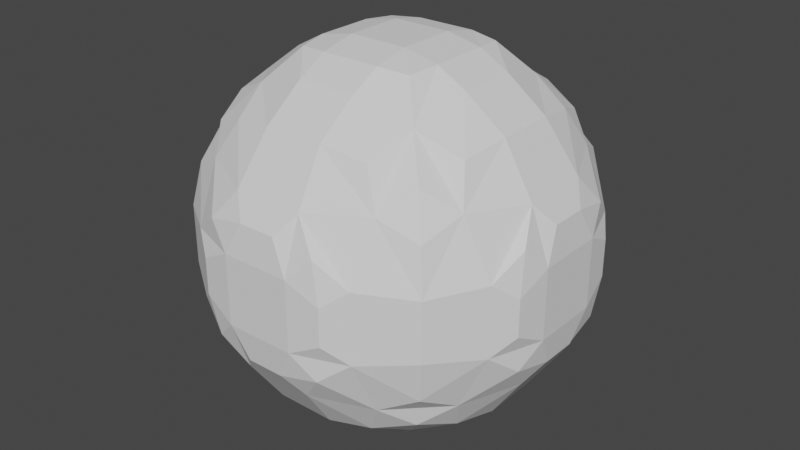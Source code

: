 # Source: Planet.blend  (saved by Blender 2.83.18; exported with 4.5.12 LTS)
import bpy
from mathutils import Matrix  # noqa: F401  (used for matrix-valued properties, if any)

bpy.ops.wm.read_factory_settings(use_empty=True)
scene = bpy.context.scene
scene.name = 'Scene'

# ---- collections
col_collection = bpy.data.collections.new('Collection'); scene.collection.children.link(col_collection)

# ---- world
world_world = bpy.data.worlds.new('World'); scene.world = world_world
world_world.use_nodes = True; world_world.node_tree.nodes.clear()
_N = world_world.node_tree.nodes; _L = world_world.node_tree.links
n0 = _N.new('ShaderNodeOutputWorld'); n0.name = 'World Output'; n0.location = (300, 300)
n1 = _N.new('ShaderNodeBackground'); n1.name = 'Background'; n1.location = (10, 300)
n1.inputs[0].default_value = (0.05088, 0.05088, 0.05088, 1.0)
_L.new(n1.outputs[0], n0.inputs[0])
n0.is_active_output = True
world_world.color = (0.05088, 0.05088, 0.05088)
world_world.use_sun_shadow = False
world_world.sun_shadow_jitter_overblur = 0.0

# ---- meshes
me_sphere = bpy.data.meshes.new('Sphere')
me_sphere.from_pydata([(-0.9163, -0.3363, -0.09252), (-0.9163, -0.09252, -0.3364), (-0.9394, -0.1755, -0.1755), (-0.643, -0.643, -0.3698), (-0.6808, -0.6808, -0.15), (-0.6423, -0.3693, -0.6422), (-0.7103, -0.4616, -0.4619), (-0.8438, -0.4418, -0.1755), (-0.6803, -0.15, -0.6803), (-0.8434, -0.1755, -0.4418), (-0.8986, -0.2925, -0.2925), (-0.3363, -0.9163, -0.09252), (-0.3693, -0.6423, -0.6422), (-0.4616, -0.7103, -0.4619), (-0.4418, -0.8438, -0.1755), (-0.3011, -0.3011, -0.9005), (-0.4352, -0.4352, -0.7422), (-0.5693, -0.5693, -0.5698), (-0.3282, -0.15, -0.9126), (-0.4782, -0.15, -0.8303), (-0.09252, -0.9163, -0.3364), (-0.1755, -0.9394, -0.1755), (-0.15, -0.6803, -0.6803), (-0.1755, -0.8434, -0.4418), (-0.2925, -0.8986, -0.2925), (-0.15, -0.3282, -0.9126), (-0.15, -0.4782, -0.8303), (-0.15, -0.15, -0.9498), (-0.9163, -0.3363, 0.09252), (-0.9394, -0.1755, 0.1755), (-0.9163, -0.09252, 0.3364), (-0.6808, -0.6808, 0.15), (-0.643, -0.643, 0.3698), (-0.8438, -0.4418, 0.1755), (-0.7103, -0.4616, 0.4619), (-0.6423, -0.3693, 0.6422), (-0.8986, -0.2925, 0.2925), (-0.8434, -0.1755, 0.4418), (-0.6803, -0.15, 0.6803), (-0.3363, -0.9163, 0.09252), (-0.4418, -0.8438, 0.1755), (-0.4616, -0.7103, 0.4619), (-0.3693, -0.6423, 0.6422), (-0.5693, -0.5693, 0.5698), (-0.4352, -0.4352, 0.7422), (-0.3011, -0.3011, 0.9005), (-0.4782, -0.15, 0.8303), (-0.3282, -0.15, 0.9126), (-0.1755, -0.9394, 0.1755), (-0.09252, -0.9163, 0.3364), (-0.2925, -0.8986, 0.2925), (-0.1755, -0.8434, 0.4418), (-0.15, -0.6803, 0.6803), (-0.15, -0.4782, 0.8303), (-0.15, -0.3282, 0.9126), (-0.15, -0.15, 0.9498), (-0.9163, 0.09252, -0.3364), (-0.9394, 0.1755, -0.1755), (-0.9163, 0.3363, -0.09252), (-0.6803, 0.15, -0.6803), (-0.8434, 0.1755, -0.4418), (-0.8986, 0.2925, -0.2925), (-0.6423, 0.3693, -0.6422), (-0.7103, 0.4616, -0.4619), (-0.8438, 0.4418, -0.1755), (-0.643, 0.643, -0.3698), (-0.6808, 0.6808, -0.15), (-0.3282, 0.15, -0.9126), (-0.4782, 0.15, -0.8303), (-0.3011, 0.3011, -0.9005), (-0.4352, 0.4352, -0.7422), (-0.5693, 0.5693, -0.5698), (-0.3693, 0.6423, -0.6422), (-0.4616, 0.7103, -0.4619), (-0.4418, 0.8438, -0.1755), (-0.3363, 0.9163, -0.09252), (-0.15, 0.15, -0.9498), (-0.15, 0.3282, -0.9126), (-0.15, 0.4782, -0.8303), (-0.15, 0.6803, -0.6803), (-0.1755, 0.8434, -0.4418), (-0.2925, 0.8986, -0.2925), (-0.09252, 0.9163, -0.3364), (-0.1755, 0.9394, -0.1755), (-0.9394, 0.1755, 0.1755), (-0.9163, 0.09252, 0.3364), (-0.9163, 0.3363, 0.09252), (-0.8986, 0.2925, 0.2925), (-0.8434, 0.1755, 0.4418), (-0.6803, 0.15, 0.6803), (-0.8438, 0.4418, 0.1755), (-0.7103, 0.4616, 0.4619), (-0.6423, 0.3693, 0.6422), (-0.6808, 0.6808, 0.15), (-0.643, 0.643, 0.3698), (-0.4782, 0.15, 0.8303), (-0.3282, 0.15, 0.9126), (-0.5693, 0.5693, 0.5698), (-0.4352, 0.4352, 0.7422), (-0.3011, 0.3011, 0.9005), (-0.4418, 0.8438, 0.1755), (-0.4616, 0.7103, 0.4619), (-0.3693, 0.6423, 0.6422), (-0.3363, 0.9163, 0.09252), (-0.15, 0.15, 0.9498), (-0.15, 0.4782, 0.8303), (-0.15, 0.3282, 0.9126), (-0.2925, 0.8986, 0.2925), (-0.1755, 0.8434, 0.4418), (-0.15, 0.6803, 0.6803), (-0.1755, 0.9394, 0.1755), (-0.09252, 0.9163, 0.3364), (0.09252, -0.9163, -0.3364), (0.1755, -0.9394, -0.1755), (0.15, -0.6803, -0.6803), (0.1755, -0.8434, -0.4418), (0.2925, -0.8986, -0.2925), (0.15, -0.3282, -0.9126), (0.15, -0.4782, -0.8303), (0.15, -0.15, -0.9498), (0.3363, -0.9163, -0.09252), (0.3693, -0.6423, -0.6422), (0.4616, -0.7103, -0.4619), (0.4418, -0.8438, -0.1755), (0.3011, -0.3011, -0.9005), (0.4352, -0.4352, -0.7422), (0.5693, -0.5693, -0.5698), (0.3282, -0.15, -0.9126), (0.4782, -0.15, -0.8303), (0.643, -0.643, -0.3698), (0.6808, -0.6808, -0.15), (0.6423, -0.3693, -0.6422), (0.7103, -0.4616, -0.4619), (0.8438, -0.4418, -0.1755), (0.6803, -0.15, -0.6803), (0.8434, -0.1755, -0.4418), (0.8986, -0.2925, -0.2925), (0.9163, -0.3363, -0.09252), (0.9163, -0.09252, -0.3364), (0.9394, -0.1755, -0.1755), (0.1755, -0.9394, 0.1755), (0.09252, -0.9163, 0.3364), (0.2925, -0.8986, 0.2925), (0.1755, -0.8434, 0.4418), (0.15, -0.6803, 0.6803), (0.15, -0.4782, 0.8303), (0.15, -0.3282, 0.9126), (0.15, -0.15, 0.9498), (0.3363, -0.9163, 0.09252), (0.4418, -0.8438, 0.1755), (0.4616, -0.7103, 0.4619), (0.3693, -0.6423, 0.6422), (0.5693, -0.5693, 0.5698), (0.4352, -0.4352, 0.7422), (0.3011, -0.3011, 0.9005), (0.4782, -0.15, 0.8303), (0.3282, -0.15, 0.9126), (0.6808, -0.6808, 0.15), (0.643, -0.643, 0.3698), (0.8438, -0.4418, 0.1755), (0.7103, -0.4616, 0.4619), (0.6423, -0.3693, 0.6422), (0.8986, -0.2925, 0.2925), (0.8434, -0.1755, 0.4418), (0.6803, -0.15, 0.6803), (0.9163, -0.3363, 0.09252), (0.9394, -0.1755, 0.1755), (0.9163, -0.09252, 0.3364), (0.15, 0.15, -0.9498), (0.15, 0.3282, -0.9126), (0.15, 0.4782, -0.8303), (0.15, 0.6803, -0.6803), (0.1755, 0.8434, -0.4418), (0.2925, 0.8986, -0.2925), (0.09252, 0.9163, -0.3364), (0.1755, 0.9394, -0.1755), (0.3282, 0.15, -0.9126), (0.4782, 0.15, -0.8303), (0.3011, 0.3011, -0.9005), (0.4352, 0.4352, -0.7422), (0.5693, 0.5693, -0.5698), (0.3693, 0.6423, -0.6422), (0.4616, 0.7103, -0.4619), (0.4418, 0.8438, -0.1755), (0.3363, 0.9163, -0.09252), (0.6803, 0.15, -0.6803), (0.8434, 0.1755, -0.4418), (0.8986, 0.2925, -0.2925), (0.6423, 0.3693, -0.6422), (0.7103, 0.4616, -0.4619), (0.8438, 0.4418, -0.1755), (0.643, 0.643, -0.3698), (0.6808, 0.6808, -0.15), (0.9163, 0.09252, -0.3364), (0.9394, 0.1755, -0.1755), (0.9163, 0.3363, -0.09252), (0.15, 0.15, 0.9498), (0.15, 0.4782, 0.8303), (0.15, 0.3282, 0.9126), (0.2925, 0.8986, 0.2925), (0.1755, 0.8434, 0.4418), (0.15, 0.6803, 0.6803), (0.1755, 0.9394, 0.1755), (0.09252, 0.9163, 0.3364), (0.4782, 0.15, 0.8303), (0.3282, 0.15, 0.9126), (0.5693, 0.5693, 0.5698), (0.4352, 0.4352, 0.7422), (0.3011, 0.3011, 0.9005), (0.4418, 0.8438, 0.1755), (0.4616, 0.7103, 0.4619), (0.3693, 0.6423, 0.6422), (0.3363, 0.9163, 0.09252), (0.8986, 0.2925, 0.2925), (0.8434, 0.1755, 0.4418), (0.6803, 0.15, 0.6803), (0.8438, 0.4418, 0.1755), (0.7103, 0.4616, 0.4619), (0.6423, 0.3693, 0.6422), (0.6808, 0.6808, 0.15), (0.643, 0.643, 0.3698), (0.9394, 0.1755, 0.1755), (0.9163, 0.09252, 0.3364), (0.9163, 0.3363, 0.09252)], [], [(6, 3, 4, 7), (8, 5, 6, 9), (9, 6, 7, 10), (2, 1, 9, 10), (10, 7, 0, 2), (4, 3, 13, 14), (16, 12, 13, 17), (6, 5, 16, 17), (17, 13, 3, 6), (18, 15, 16, 19), (19, 16, 5, 8), (13, 12, 22, 23), (23, 20, 21, 24), (14, 13, 23, 24), (24, 21, 11, 14), (16, 15, 25, 26), (26, 22, 12, 16), (27, 25, 15, 18), (2, 0, 28, 29), (7, 4, 31, 33), (28, 0, 7, 33), (33, 31, 32, 34), (29, 28, 33, 36), (36, 33, 34, 37), (30, 29, 36, 37), (37, 34, 35, 38), (14, 11, 39, 40), (31, 4, 14, 40), (32, 31, 40, 41), (34, 32, 41, 43), (43, 41, 42, 44), (35, 34, 43, 44), (38, 35, 44, 46), (46, 44, 45, 47), (39, 11, 21, 48), (40, 39, 48, 50), (50, 48, 49, 51), (41, 40, 50, 51), (42, 41, 51, 52), (44, 42, 52, 53), (45, 44, 53, 54), (47, 45, 54, 55), (56, 1, 2, 57), (59, 8, 9, 60), (60, 9, 1, 56), (61, 60, 56, 57), (62, 59, 60, 63), (63, 60, 61, 64), (64, 61, 57, 58), (65, 63, 64, 66), (67, 18, 19, 68), (68, 19, 8, 59), (69, 67, 68, 70), (70, 68, 59, 62), (71, 70, 62, 63), (72, 70, 71, 73), (73, 71, 63, 65), (74, 73, 65, 66), (76, 27, 18, 67), (77, 76, 67, 69), (78, 77, 69, 70), (79, 78, 70, 72), (80, 79, 72, 73), (81, 80, 73, 74), (82, 80, 81, 83), (83, 81, 74, 75), (57, 2, 29, 84), (84, 29, 30, 85), (58, 57, 84, 86), (88, 87, 84, 85), (85, 30, 37, 88), (88, 37, 38, 89), (90, 64, 58, 86), (86, 84, 87, 90), (90, 87, 88, 91), (91, 88, 89, 92), (66, 64, 90, 93), (93, 90, 91, 94), (89, 38, 46, 95), (95, 46, 47, 96), (98, 97, 91, 92), (92, 89, 95, 98), (98, 95, 96, 99), (100, 74, 66, 93), (101, 100, 93, 94), (94, 91, 97, 101), (101, 97, 98, 102), (75, 74, 100, 103), (96, 47, 55, 104), (106, 105, 98, 99), (99, 96, 104, 106), (108, 107, 100, 101), (109, 108, 101, 102), (102, 98, 105, 109), (110, 83, 75, 103), (103, 100, 107, 110), (110, 107, 108, 111), (21, 20, 112, 113), (23, 22, 114, 115), (115, 112, 20, 23), (116, 113, 112, 115), (26, 25, 117, 118), (118, 114, 22, 26), (119, 117, 25, 27), (115, 114, 121, 122), (116, 115, 122, 123), (123, 120, 113, 116), (118, 117, 124, 125), (125, 121, 114, 118), (126, 122, 121, 125), (127, 124, 117, 119), (128, 125, 124, 127), (123, 122, 129, 130), (126, 125, 131, 132), (132, 129, 122, 126), (133, 130, 129, 132), (134, 131, 125, 128), (135, 132, 131, 134), (136, 133, 132, 135), (136, 135, 138, 139), (139, 137, 133, 136), (48, 21, 113, 140), (49, 48, 140, 141), (143, 141, 140, 142), (51, 49, 141, 143), (52, 51, 143, 144), (53, 52, 144, 145), (54, 53, 145, 146), (55, 54, 146, 147), (140, 113, 120, 148), (149, 148, 120, 123), (142, 140, 148, 149), (143, 142, 149, 150), (144, 143, 150, 151), (153, 151, 150, 152), (145, 144, 151, 153), (146, 145, 153, 154), (156, 154, 153, 155), (147, 146, 154, 156), (149, 123, 130, 157), (150, 149, 157, 158), (159, 157, 130, 133), (160, 158, 157, 159), (152, 150, 158, 160), (153, 152, 160, 161), (163, 160, 159, 162), (164, 161, 160, 163), (155, 153, 161, 164), (159, 133, 137, 165), (166, 165, 137, 139), (162, 159, 165, 166), (163, 162, 166, 167), (168, 119, 27, 76), (169, 168, 76, 77), (170, 169, 77, 78), (171, 170, 78, 79), (172, 171, 79, 80), (174, 172, 80, 82), (175, 173, 172, 174), (175, 174, 82, 83), (176, 127, 119, 168), (177, 128, 127, 176), (178, 176, 168, 169), (179, 177, 176, 178), (179, 178, 169, 170), (181, 179, 170, 171), (182, 180, 179, 181), (182, 181, 171, 172), (183, 182, 172, 173), (184, 183, 173, 175), (185, 134, 128, 177), (186, 135, 134, 185), (188, 185, 177, 179), (189, 186, 185, 188), (189, 188, 179, 180), (190, 187, 186, 189), (191, 189, 180, 182), (192, 190, 189, 191), (192, 191, 182, 183), (193, 138, 135, 186), (194, 139, 138, 193), (194, 193, 186, 187), (195, 194, 187, 190), (104, 55, 147, 196), (198, 197, 105, 106), (106, 104, 196, 198), (201, 200, 108, 109), (109, 105, 197, 201), (202, 175, 83, 110), (203, 200, 199, 202), (203, 202, 110, 111), (111, 108, 200, 203), (205, 156, 155, 204), (196, 147, 156, 205), (208, 205, 204, 207), (208, 207, 197, 198), (198, 196, 205, 208), (210, 209, 199, 200), (211, 207, 206, 210), (211, 210, 200, 201), (201, 197, 207, 211), (212, 209, 183, 184), (212, 184, 175, 202), (202, 199, 209, 212), (215, 164, 163, 214), (204, 155, 164, 215), (217, 214, 213, 216), (218, 215, 214, 217), (218, 217, 206, 207), (207, 204, 215, 218), (219, 216, 190, 192), (219, 192, 183, 209), (220, 217, 216, 219), (220, 219, 209, 210), (210, 206, 217, 220), (221, 166, 139, 194), (222, 167, 166, 221), (222, 221, 213, 214), (214, 163, 167, 222), (223, 221, 194, 195), (223, 195, 190, 216), (216, 213, 221, 223)])
_uv = me_sphere.uv_layers.new(name='UVMap')
_uv.uv.foreach_set('vector', [0.1698, 0.5973, 0.1777, 0.535, 0.2244, 0.522, 0.2422, 0.6041, 0.1245, 0.7044, 0.1263, 0.6291, 0.1698, 0.5973, 0.192, 0.6956, 0.192, 0.6956, 0.1698, 0.5973, 0.2422, 0.6041, 0.2278, 0.6554, 0.2555, 0.6956, 0.222, 0.7242, 0.192, 0.6956, 0.2278, 0.6554, 0.2278, 0.6554, 0.2422, 0.6041, 0.2679, 0.6404, 0.2555, 0.6956, 0.5875, 0.9522, 0.5448, 0.9963, 0.4996, 0.9744, 0.5438, 0.9002, 0.07873, 0.6064, 0.0884, 0.5353, 0.1352, 0.5119, 0.1298, 0.5603, 0.1698, 0.5973, 0.1263, 0.6291, 0.07873, 0.6064, 0.1298, 0.5603, 0.1298, 0.5603, 0.1352, 0.5119, 0.1777, 0.535, 0.1698, 0.5973, 0.03177, 0.7044, 0.03029, 0.6525, 0.07873, 0.6064, 0.06813, 0.7044, 0.06813, 0.7044, 0.07873, 0.6064, 0.1263, 0.6291, 0.1245, 0.7044, 0.4996, 0.9744, 0.4544, 0.9957, 0.4119, 0.9515, 0.4557, 0.8999, 0.4557, 0.8999, 0.4595, 0.8541, 0.4999, 0.8353, 0.4998, 0.8922, 0.5438, 0.9002, 0.4996, 0.9744, 0.4557, 0.8999, 0.4998, 0.8922, 0.4998, 0.8922, 0.4999, 0.8353, 0.5402, 0.8544, 0.5438, 0.9002, 0.07873, 0.6064, 0.03029, 0.6525, 0.006996, 0.6432, 0.0225, 0.5916, 0.0225, 0.5916, 0.05075, 0.5222, 0.0884, 0.5353, 0.07873, 0.6064, 0.4636, 0.04658, 0.4219, 0.05298, 0.4283, 0.01013, 0.4636, 0.0, 0.2555, 0.6956, 0.2679, 0.6404, 0.3028, 0.6404, 0.3216, 0.6956, 0.2422, 0.6041, 0.2244, 0.522, 0.2809, 0.522, 0.3083, 0.6041, 0.3028, 0.6404, 0.2679, 0.6404, 0.2422, 0.6041, 0.3083, 0.6041, 0.6932, 0.5961, 0.7111, 0.514, 0.7577, 0.5269, 0.7657, 0.5893, 0.6799, 0.6876, 0.6675, 0.6323, 0.6932, 0.5961, 0.7076, 0.6474, 0.7076, 0.6474, 0.6932, 0.5961, 0.7657, 0.5893, 0.7434, 0.6876, 0.7134, 0.7161, 0.6799, 0.6876, 0.7076, 0.6474, 0.7434, 0.6876, 0.7434, 0.6876, 0.7657, 0.5893, 0.8091, 0.621, 0.811, 0.6963, 0.5438, 0.9002, 0.5402, 0.8544, 0.5709, 0.8095, 0.6021, 0.8151, 0.6373, 0.8795, 0.5875, 0.9522, 0.5438, 0.9002, 0.6021, 0.8151, 0.6675, 0.817, 0.6373, 0.8795, 0.6021, 0.8151, 0.6528, 0.7505, 0.7657, 0.5893, 0.7577, 0.5269, 0.8003, 0.5038, 0.8056, 0.5523, 0.8056, 0.5523, 0.8003, 0.5038, 0.8471, 0.5272, 0.8567, 0.5983, 0.8091, 0.621, 0.7657, 0.5893, 0.8056, 0.5523, 0.8567, 0.5983, 0.811, 0.6963, 0.8091, 0.621, 0.8567, 0.5983, 0.8673, 0.6963, 0.8673, 0.6963, 0.8567, 0.5983, 0.9052, 0.6444, 0.9037, 0.6963, 0.5709, 0.8095, 0.5402, 0.8544, 0.4999, 0.8353, 0.5581, 0.7502, 0.6021, 0.8151, 0.5709, 0.8095, 0.5581, 0.7502, 0.5968, 0.7504, 0.5968, 0.7504, 0.5581, 0.7502, 0.5711, 0.691, 0.6023, 0.6857, 0.6528, 0.7505, 0.6021, 0.8151, 0.5968, 0.7504, 0.6023, 0.6857, 0.6675, 0.6843, 0.6528, 0.7505, 0.6023, 0.6857, 0.6376, 0.6217, 0.8567, 0.5983, 0.8471, 0.5272, 0.8847, 0.5141, 0.913, 0.5836, 0.9052, 0.6444, 0.8567, 0.5983, 0.913, 0.5836, 0.9285, 0.6351, 0.9037, 0.6963, 0.9052, 0.6444, 0.9285, 0.6351, 0.9355, 0.6963, 0.222, 0.7877, 0.222, 0.7242, 0.2555, 0.6956, 0.2555, 0.8163, 0.1245, 0.8075, 0.1245, 0.7044, 0.192, 0.6956, 0.192, 0.8163, 0.192, 0.8163, 0.192, 0.6956, 0.222, 0.7242, 0.222, 0.7877, 0.2278, 0.8565, 0.192, 0.8163, 0.222, 0.7877, 0.2555, 0.8163, 0.1263, 0.8828, 0.1245, 0.8075, 0.192, 0.8163, 0.1698, 0.9145, 0.1698, 0.9145, 0.192, 0.8163, 0.2278, 0.8565, 0.2422, 0.9078, 0.2422, 0.9078, 0.2278, 0.8565, 0.2555, 0.8163, 0.2679, 0.8715, 0.1777, 0.9769, 0.1698, 0.9145, 0.2422, 0.9078, 0.2244, 0.9899, 0.03177, 0.8075, 0.03177, 0.7044, 0.06813, 0.7044, 0.06813, 0.8075, 0.06813, 0.8075, 0.06813, 0.7044, 0.1245, 0.7044, 0.1245, 0.8075, 0.03029, 0.8594, 0.03177, 0.8075, 0.06813, 0.8075, 0.07873, 0.9055, 0.07873, 0.9055, 0.06813, 0.8075, 0.1245, 0.8075, 0.1263, 0.8828, 0.1298, 0.9516, 0.07873, 0.9055, 0.1263, 0.8828, 0.1698, 0.9145, 0.0884, 0.9766, 0.07873, 0.9055, 0.1298, 0.9516, 0.1352, 1.0, 0.1352, 1.0, 0.1298, 0.9516, 0.1698, 0.9145, 0.1777, 0.9769, 0.9346, 0.3113, 0.9853, 0.2467, 1.0, 0.3131, 0.9698, 0.3756, 8.37e-08, 0.8075, 0.0, 0.7044, 0.03177, 0.7044, 0.03177, 0.8075, 0.5755, 0.05298, 0.5338, 0.04658, 0.5338, 8.192e-08, 0.5692, 0.01013, 0.0225, 0.9203, 0.006996, 0.8687, 0.03029, 0.8594, 0.07873, 0.9055, 0.05075, 0.9897, 0.0225, 0.9203, 0.07873, 0.9055, 0.0884, 0.9766, 0.9348, 0.1819, 0.9701, 0.1178, 1.0, 0.1805, 0.9853, 0.2467, 0.9293, 0.2465, 0.9348, 0.1819, 0.9853, 0.2467, 0.9346, 0.3113, 0.9036, 0.1872, 0.9348, 0.1819, 0.9293, 0.2465, 0.8906, 0.2464, 0.8906, 0.2464, 0.9293, 0.2465, 0.9346, 0.3113, 0.9034, 0.3057, 0.2555, 0.8163, 0.2555, 0.6956, 0.3216, 0.6956, 0.3216, 0.8163, 0.6799, 0.8082, 0.6799, 0.6876, 0.7134, 0.7161, 0.7134, 0.7797, 0.2679, 0.8715, 0.2555, 0.8163, 0.3216, 0.8163, 0.3028, 0.8715, 0.7434, 0.8082, 0.7076, 0.8484, 0.6799, 0.8082, 0.7134, 0.7797, 0.7134, 0.7797, 0.7134, 0.7161, 0.7434, 0.6876, 0.7434, 0.8082, 0.7434, 0.8082, 0.7434, 0.6876, 0.811, 0.6963, 0.811, 0.7994, 0.3083, 0.9078, 0.2422, 0.9078, 0.2679, 0.8715, 0.3028, 0.8715, 0.6675, 0.8634, 0.6799, 0.8082, 0.7076, 0.8484, 0.6932, 0.8997, 0.6932, 0.8997, 0.7076, 0.8484, 0.7434, 0.8082, 0.7657, 0.9065, 0.7657, 0.9065, 0.7434, 0.8082, 0.811, 0.7994, 0.8091, 0.8748, 0.2244, 0.9899, 0.2422, 0.9078, 0.3083, 0.9078, 0.2809, 0.9899, 0.7111, 0.9818, 0.6932, 0.8997, 0.7657, 0.9065, 0.7577, 0.9688, 0.811, 0.7994, 0.811, 0.6963, 0.8673, 0.6963, 0.8673, 0.7994, 0.8673, 0.7994, 0.8673, 0.6963, 0.9037, 0.6963, 0.9037, 0.7994, 0.8567, 0.8974, 0.8056, 0.9435, 0.7657, 0.9065, 0.8091, 0.8748, 0.8091, 0.8748, 0.811, 0.7994, 0.8673, 0.7994, 0.8567, 0.8974, 0.8567, 0.8974, 0.8673, 0.7994, 0.9037, 0.7994, 0.9052, 0.8513, 0.8763, 0.3963, 0.9346, 0.3113, 0.9698, 0.3756, 0.92, 0.4484, 0.8321, 0.4706, 0.8763, 0.3963, 0.92, 0.4484, 0.8773, 0.4924, 0.7577, 0.9688, 0.7657, 0.9065, 0.8056, 0.9435, 0.8003, 0.9919, 0.8003, 0.9919, 0.8056, 0.9435, 0.8567, 0.8974, 0.8471, 0.9686, 0.9034, 0.3057, 0.9346, 0.3113, 0.8763, 0.3963, 0.8727, 0.3505, 0.9037, 0.7994, 0.9037, 0.6963, 0.9355, 0.6963, 0.9355, 0.7994, 0.9285, 0.8606, 0.913, 0.9122, 0.8567, 0.8974, 0.9052, 0.8513, 0.9052, 0.8513, 0.9037, 0.7994, 0.9355, 0.7994, 0.9285, 0.8606, 0.7882, 0.3961, 0.8323, 0.3884, 0.8763, 0.3963, 0.8321, 0.4706, 0.7444, 0.4476, 0.7882, 0.3961, 0.8321, 0.4706, 0.7869, 0.4918, 0.8471, 0.9686, 0.8567, 0.8974, 0.913, 0.9122, 0.8847, 0.9816, 0.8324, 0.3315, 0.8906, 0.2464, 0.9034, 0.3057, 0.8727, 0.3505, 0.8727, 0.3505, 0.8763, 0.3963, 0.8323, 0.3884, 0.8324, 0.3315, 0.8324, 0.3315, 0.8323, 0.3884, 0.7882, 0.3961, 0.792, 0.3503, 0.4999, 0.8353, 0.4595, 0.8541, 0.4289, 0.809, 0.4419, 0.7498, 0.4557, 0.8999, 0.4119, 0.9515, 0.3624, 0.8784, 0.3977, 0.8144, 0.3977, 0.8144, 0.4289, 0.809, 0.4595, 0.8541, 0.4557, 0.8999, 0.4032, 0.7497, 0.4419, 0.7498, 0.4289, 0.809, 0.3977, 0.8144, 0.3868, 0.06716, 0.4219, 0.05298, 0.4219, 0.1422, 0.3868, 0.1564, 0.3868, 0.1564, 0.3395, 0.1822, 0.3395, 0.09299, 0.3868, 0.06716, 0.4636, 0.1358, 0.4219, 0.1422, 0.4219, 0.05298, 0.4636, 0.04658, 0.3977, 0.8144, 0.3624, 0.8784, 0.3325, 0.8158, 0.3472, 0.7496, 0.4032, 0.7497, 0.3977, 0.8144, 0.3472, 0.7496, 0.3979, 0.685, 0.3979, 0.685, 0.4291, 0.6906, 0.4419, 0.7498, 0.4032, 0.7497, 0.3868, 0.1564, 0.4219, 0.1422, 0.4283, 0.1892, 0.3969, 0.2563, 0.3969, 0.2563, 0.3484, 0.254, 0.3395, 0.1822, 0.3868, 0.1564, 0.3655, 0.3259, 0.3325, 0.3124, 0.3484, 0.254, 0.3969, 0.2563, 0.4636, 0.1952, 0.4283, 0.1892, 0.4219, 0.1422, 0.4636, 0.1358, 0.4636, 0.254, 0.3969, 0.2563, 0.4283, 0.1892, 0.4636, 0.1952, 0.3979, 0.685, 0.3472, 0.7496, 0.3325, 0.6831, 0.3627, 0.6206, 0.3655, 0.3259, 0.3969, 0.2563, 0.4123, 0.3351, 0.3907, 0.3864, 0.3907, 0.3864, 0.3482, 0.3822, 0.3325, 0.3124, 0.3655, 0.3259, 0.3953, 0.4754, 0.3394, 0.4313, 0.3482, 0.3822, 0.3907, 0.3864, 0.4636, 0.3399, 0.4123, 0.3351, 0.3969, 0.2563, 0.4636, 0.254, 0.4577, 0.4294, 0.3907, 0.3864, 0.4123, 0.3351, 0.4636, 0.3399, 0.4303, 0.4715, 0.3953, 0.4754, 0.3907, 0.3864, 0.4577, 0.4294, 0.4303, 0.4715, 0.4577, 0.4294, 0.4771, 0.4693, 0.4577, 0.5038, 0.1252, 0.03974, 0.08752, 0.0674, 0.06284, 0.05925, 0.09778, 0.01573, 0.5581, 0.7502, 0.4999, 0.8353, 0.4419, 0.7498, 0.5001, 0.6648, 0.5711, 0.691, 0.5581, 0.7502, 0.5001, 0.6648, 0.5405, 0.646, 0.5443, 0.6002, 0.5405, 0.646, 0.5001, 0.6648, 0.5002, 0.6079, 0.6023, 0.6857, 0.5711, 0.691, 0.5405, 0.646, 0.5443, 0.6002, 0.6376, 0.6217, 0.6023, 0.6857, 0.5443, 0.6002, 0.5881, 0.5486, 0.6625, 0.5853, 0.6376, 0.6217, 0.5881, 0.5486, 0.613, 0.5122, 0.9285, 0.6351, 0.913, 0.5836, 0.9547, 0.5836, 0.9702, 0.6351, 0.9355, 0.6963, 0.9285, 0.6351, 0.9702, 0.6351, 0.9772, 0.6963, 0.5001, 0.6648, 0.4419, 0.7498, 0.4291, 0.6906, 0.4598, 0.6457, 0.4562, 0.5999, 0.4598, 0.6457, 0.4291, 0.6906, 0.3979, 0.685, 0.5002, 0.6079, 0.5001, 0.6648, 0.4598, 0.6457, 0.4562, 0.5999, 0.5443, 0.6002, 0.5002, 0.6079, 0.4562, 0.5999, 0.5004, 0.5257, 0.5881, 0.5486, 0.5443, 0.6002, 0.5004, 0.5257, 0.5456, 0.5044, 0.06438, 0.3963, 0.01592, 0.3821, 0.0, 0.3134, 0.033, 0.3213, 0.05432, 0.4789, 0.007018, 0.4374, 0.01592, 0.3821, 0.06438, 0.3963, 0.08943, 0.5016, 0.05432, 0.4789, 0.06438, 0.3963, 0.09576, 0.4674, 0.1311, 0.4653, 0.09576, 0.4674, 0.06438, 0.3963, 0.1311, 0.4119, 0.1311, 0.5119, 0.08943, 0.5016, 0.09576, 0.4674, 0.1311, 0.4653, 0.4562, 0.5999, 0.3979, 0.685, 0.3627, 0.6206, 0.4125, 0.5479, 0.5004, 0.5257, 0.4562, 0.5999, 0.4125, 0.5479, 0.4552, 0.5038, 0.06284, 0.1563, 0.006903, 0.1825, 0.006903, 0.09957, 0.06284, 0.05925, 0.05821, 0.2627, 0.01575, 0.251, 0.006903, 0.1825, 0.06284, 0.1563, 0.033, 0.3213, 0.0, 0.3134, 0.01575, 0.251, 0.05821, 0.2627, 0.06438, 0.3963, 0.033, 0.3213, 0.05821, 0.2627, 0.07981, 0.3264, 0.1252, 0.23, 0.05821, 0.2627, 0.06284, 0.1563, 0.09778, 0.1774, 0.1311, 0.3292, 0.07981, 0.3264, 0.05821, 0.2627, 0.1252, 0.23, 0.1311, 0.4119, 0.06438, 0.3963, 0.07981, 0.3264, 0.1311, 0.3292, 0.06284, 0.1563, 0.06284, 0.05925, 0.08752, 0.0674, 0.08752, 0.1185, 0.1252, 0.1368, 0.08752, 0.1185, 0.08752, 0.0674, 0.1252, 0.03974, 0.09778, 0.1774, 0.06284, 0.1563, 0.08752, 0.1185, 0.1252, 0.1368, 0.1252, 0.23, 0.09778, 0.1774, 0.1252, 0.1368, 0.1446, 0.1859, 0.5338, 0.1358, 0.4636, 0.1358, 0.4636, 0.04658, 0.5338, 0.04658, 0.5755, 0.1422, 0.5338, 0.1358, 0.5338, 0.04658, 0.5755, 0.05298, 0.6106, 0.1564, 0.5755, 0.1422, 0.5755, 0.05298, 0.6106, 0.06716, 0.658, 0.1822, 0.6106, 0.1564, 0.6106, 0.06716, 0.658, 0.09299, 0.8768, 0.09638, 0.9206, 0.04479, 0.9701, 0.1178, 0.9348, 0.1819, 0.873, 0.1422, 0.8768, 0.09638, 0.9348, 0.1819, 0.9036, 0.1872, 0.8326, 0.1609, 0.8327, 0.1041, 0.8768, 0.09638, 0.873, 0.1422, 0.8326, 0.1609, 0.873, 0.1422, 0.9036, 0.1872, 0.8906, 0.2464, 0.5338, 0.1952, 0.4636, 0.1952, 0.4636, 0.1358, 0.5338, 0.1358, 0.5338, 0.254, 0.4636, 0.254, 0.4636, 0.1952, 0.5338, 0.1952, 0.5692, 0.1892, 0.5338, 0.1952, 0.5338, 0.1358, 0.5755, 0.1422, 0.6006, 0.2563, 0.5338, 0.254, 0.5338, 0.1952, 0.5692, 0.1892, 0.6006, 0.2563, 0.5692, 0.1892, 0.5755, 0.1422, 0.6106, 0.1564, 0.6491, 0.254, 0.6006, 0.2563, 0.6106, 0.1564, 0.658, 0.1822, 0.665, 0.3124, 0.632, 0.3259, 0.6006, 0.2563, 0.6491, 0.254, 0.8329, 0.02185, 0.878, 0.0006026, 0.9206, 0.04479, 0.8768, 0.09638, 0.7886, 0.09609, 0.8329, 0.02185, 0.8768, 0.09638, 0.8327, 0.1041, 0.7923, 0.1419, 0.7886, 0.09609, 0.8327, 0.1041, 0.8326, 0.1609, 0.5338, 0.3399, 0.4636, 0.3399, 0.4636, 0.254, 0.5338, 0.254, 0.5398, 0.4294, 0.4577, 0.4294, 0.4636, 0.3399, 0.5338, 0.3399, 0.5852, 0.3351, 0.5338, 0.3399, 0.5338, 0.254, 0.6006, 0.2563, 0.6068, 0.3864, 0.5398, 0.4294, 0.5338, 0.3399, 0.5852, 0.3351, 0.6068, 0.3864, 0.5852, 0.3351, 0.6006, 0.2563, 0.632, 0.3259, 0.6021, 0.4754, 0.5672, 0.4715, 0.5398, 0.4294, 0.6068, 0.3864, 0.6492, 0.3822, 0.6068, 0.3864, 0.632, 0.3259, 0.665, 0.3124, 0.6581, 0.4313, 0.6021, 0.4754, 0.6068, 0.3864, 0.6492, 0.3822, 0.745, 0.04407, 0.7877, 0.0, 0.8329, 0.02185, 0.7886, 0.09609, 0.5204, 0.4693, 0.4771, 0.4693, 0.4577, 0.4294, 0.5398, 0.4294, 0.2073, 0.03974, 0.1252, 0.03974, 0.1446, 0.0, 0.1879, 4.096e-08, 0.5398, 0.5038, 0.5204, 0.4693, 0.5398, 0.4294, 0.5672, 0.4715, 0.245, 0.0674, 0.2073, 0.03974, 0.2347, 0.01573, 0.2696, 0.05925, 0.9355, 0.7994, 0.9355, 0.6963, 0.9772, 0.6963, 0.9772, 0.7994, 0.9702, 0.8606, 0.9547, 0.9122, 0.913, 0.9122, 0.9285, 0.8606, 0.9285, 0.8606, 0.9355, 0.7994, 0.9772, 0.7994, 0.9702, 0.8606, 0.6949, 0.3746, 0.7302, 0.3106, 0.7882, 0.3961, 0.7444, 0.4476, 0.7444, 0.4476, 0.7195, 0.484, 0.67, 0.411, 0.6949, 0.3746, 0.7744, 0.246, 0.8326, 0.1609, 0.8906, 0.2464, 0.8324, 0.3315, 0.7614, 0.3052, 0.7302, 0.3106, 0.7357, 0.2459, 0.7744, 0.246, 0.7614, 0.3052, 0.7744, 0.246, 0.8324, 0.3315, 0.792, 0.3503, 0.792, 0.3503, 0.7882, 0.3961, 0.7302, 0.3106, 0.7614, 0.3052, 0.2014, 0.4653, 0.1311, 0.4653, 0.1311, 0.4119, 0.2014, 0.4119, 0.2014, 0.5119, 0.1311, 0.5119, 0.1311, 0.4653, 0.2014, 0.4653, 0.2367, 0.4674, 0.2014, 0.4653, 0.2014, 0.4119, 0.2681, 0.3963, 0.2367, 0.4674, 0.2681, 0.3963, 0.2782, 0.4789, 0.2431, 0.5016, 0.2431, 0.5016, 0.2014, 0.5119, 0.2014, 0.4653, 0.2367, 0.4674, 0.6797, 0.2458, 0.7304, 0.1812, 0.7357, 0.2459, 0.7302, 0.3106, 0.3166, 0.3821, 0.2681, 0.3963, 0.2995, 0.3213, 0.3325, 0.3134, 0.665, 0.312, 0.6797, 0.2458, 0.7302, 0.3106, 0.6949, 0.3746, 0.3255, 0.4374, 0.2782, 0.4789, 0.2681, 0.3963, 0.3166, 0.3821, 0.7616, 0.1867, 0.7304, 0.1812, 0.7886, 0.09609, 0.7923, 0.1419, 0.7616, 0.1867, 0.7923, 0.1419, 0.8326, 0.1609, 0.7744, 0.246, 0.7744, 0.246, 0.7357, 0.2459, 0.7304, 0.1812, 0.7616, 0.1867, 0.2014, 0.3292, 0.1311, 0.3292, 0.1252, 0.23, 0.2073, 0.23, 0.2014, 0.4119, 0.1311, 0.4119, 0.1311, 0.3292, 0.2014, 0.3292, 0.2743, 0.2627, 0.2073, 0.23, 0.2347, 0.1774, 0.2696, 0.1563, 0.2527, 0.3264, 0.2014, 0.3292, 0.2073, 0.23, 0.2743, 0.2627, 0.2527, 0.3264, 0.2743, 0.2627, 0.2995, 0.3213, 0.2681, 0.3963, 0.2681, 0.3963, 0.2014, 0.4119, 0.2014, 0.3292, 0.2527, 0.3264, 0.3256, 0.1825, 0.2696, 0.1563, 0.2696, 0.05925, 0.3256, 0.09957, 0.6952, 0.1168, 0.745, 0.04407, 0.7886, 0.09609, 0.7304, 0.1812, 0.3167, 0.251, 0.2743, 0.2627, 0.2696, 0.1563, 0.3256, 0.1825, 0.665, 0.1793, 0.6952, 0.1168, 0.7304, 0.1812, 0.6797, 0.2458, 0.3325, 0.3134, 0.2995, 0.3213, 0.2743, 0.2627, 0.3167, 0.251, 0.2073, 0.1368, 0.1252, 0.1368, 0.1252, 0.03974, 0.2073, 0.03974, 0.1879, 0.1859, 0.1446, 0.1859, 0.1252, 0.1368, 0.2073, 0.1368, 0.1879, 0.1859, 0.2073, 0.1368, 0.2347, 0.1774, 0.2073, 0.23, 0.2073, 0.23, 0.1252, 0.23, 0.1446, 0.1859, 0.1879, 0.1859, 0.245, 0.1185, 0.2073, 0.1368, 0.2073, 0.03974, 0.245, 0.0674, 0.245, 0.1185, 0.245, 0.0674, 0.2696, 0.05925, 0.2696, 0.1563, 0.2696, 0.1563, 0.2347, 0.1774, 0.2073, 0.1368, 0.245, 0.1185])
me_sphere.use_remesh_fix_poles = True
me_sphere.use_remesh_preserve_attributes = False
me_sphere.use_mirror_vertex_groups = False
me_sphere.update()

# ---- objects
ob_sphere = bpy.data.objects.new('Sphere', me_sphere)

# ---- transforms, parenting, visibility, modifiers, constraints
ob_sphere.location = (0.0, 0.0, 0.0)
ob_sphere.lineart.crease_threshold = 0.0

# ---- collection membership
col_collection.objects.link(ob_sphere)

# ---- scene / render settings (as saved in the file)
scene.frame_start = 1; scene.frame_end = 250; scene.frame_set(1)
scene.render.engine = 'BLENDER_EEVEE_NEXT'
scene.cycles.use_denoising = False
scene.cycles.samples = 128
scene.cycles.sampling_pattern = 'TABULATED_SOBOL'
scene.cycles.use_adaptive_sampling = False
scene.cycles.use_light_tree = False
scene.view_settings.view_transform = 'Filmic'
bpy.context.view_layer.update()

# ---- added for rendering (the .blend has no active camera and no usable light): camera, sun
cam_auto = bpy.data.cameras.new('AutoCamera')
cam_auto.lens = 50.0
cam_auto.sensor_width = 36.0
cam_auto.clip_end = 1000.0
ob_auto_camera = bpy.data.objects.new('AutoCamera', cam_auto)
scene.collection.objects.link(ob_auto_camera)
ob_auto_camera.location = (3.02194, -3.62633, 2.41755)
ob_auto_camera.rotation_euler = (1.09748, -7.21219e-08, 0.694738)
scene.camera = ob_auto_camera
light_auto_sun = bpy.data.lights.new('AutoSun', 'SUN')
light_auto_sun.energy = 3.0
light_auto_sun.angle = 0.0523599
ob_auto_sun = bpy.data.objects.new('AutoSun', light_auto_sun)
scene.collection.objects.link(ob_auto_sun)
ob_auto_sun.rotation_euler = (0.872665, 0.174533, 0.523599)
bpy.context.view_layer.update()
